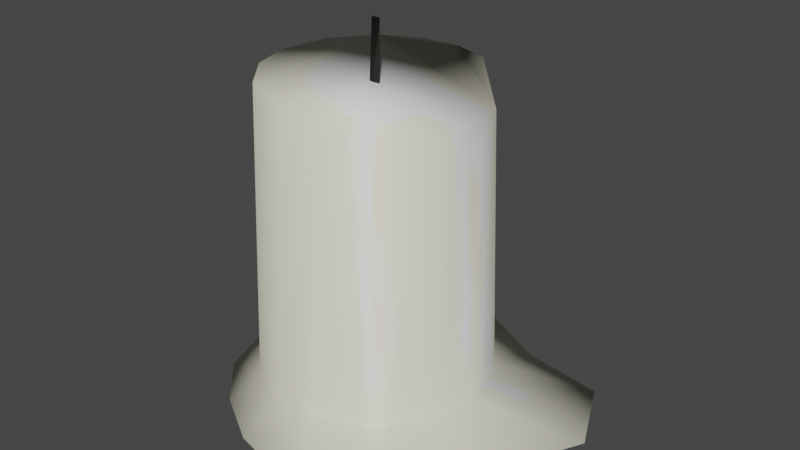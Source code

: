 # Source: candle.blend  (saved by Blender 2.93.20; exported with 4.5.12 LTS)
import bpy
from mathutils import Matrix  # noqa: F401  (used for matrix-valued properties, if any)

bpy.ops.wm.read_factory_settings(use_empty=True)
scene = bpy.context.scene
scene.name = 'Scene'

# ---- collections
col_collection = bpy.data.collections.new('Collection'); scene.collection.children.link(col_collection)

# ---- images (referenced by path relative to the original .blend; pixels are not part of the script)
import os
ASSET_DIR = os.environ.get("B2B_ASSET_DIR", "")  # directory of the original .blend (textures are referenced by path, not embedded)
HERE = os.path.dirname(os.path.abspath(__file__))  # packed textures are extracted next to this script under _unpacked/

def load_image(name, relpath, width, height, colorspace="sRGB"):
    """Load a texture the original file referenced (path relative to the .blend, or extracted next to this script)."""
    p = next((c for c in (os.path.join(HERE, relpath), os.path.join(ASSET_DIR, relpath)) if relpath and os.path.exists(c)), "")
    if p:
        img = bpy.data.images.load(p, check_existing=True)
        img.name = name
    else:  # same state as the original file: an image datablock whose file is absent (Cycles renders it pink)
        img = bpy.data.images.new(name, width, height)
        img.source = "FILE"
        img.filepath = "//" + (relpath or name)
    img.colorspace_settings.name = colorspace
    return img
img_candle_base = load_image('candle_base', '_unpacked/candle_base.38371c5a.png', 1024, 1024, 'sRGB')

# ---- materials (node trees are filled in below, after node groups)
mat_material_001 = bpy.data.materials.new('Material.001')
mat_material_001.use_transparent_shadow = False

# ---- material node trees
mat_material_001.use_nodes = True; mat_material_001.node_tree.nodes.clear()
_N = mat_material_001.node_tree.nodes; _L = mat_material_001.node_tree.links
n0 = _N.new('ShaderNodeBsdfPrincipled'); n0.name = 'Principled BSDF'; n0.location = (10, 300)
n0.distribution = 'GGX'
n0.subsurface_method = 'BURLEY'
n0.inputs[3].default_value = 1.45
n0.inputs[27].default_value = (0.0, 0.0, 0.0, 1.0)
n0.inputs[28].default_value = 1.0
n1 = _N.new('ShaderNodeOutputMaterial'); n1.name = 'Material Output'; n1.location = (300, 300)
n2 = _N.new('ShaderNodeTexImage'); n2.name = 'Image Texture'; n2.location = (-280, 260)
n2.image = img_candle_base
_L.new(n0.outputs[0], n1.inputs[0])
_L.new(n2.outputs[0], n0.inputs[0])
n1.is_active_output = True

# ---- world
world_world = bpy.data.worlds.new('World'); scene.world = world_world
world_world.use_nodes = True; world_world.node_tree.nodes.clear()
_N = world_world.node_tree.nodes; _L = world_world.node_tree.links
n0 = _N.new('ShaderNodeOutputWorld'); n0.name = 'World Output'; n0.location = (300, 300)
n1 = _N.new('ShaderNodeBackground'); n1.name = 'Background'; n1.location = (10, 300)
n1.inputs[0].default_value = (0.05088, 0.05088, 0.05088, 1.0)
_L.new(n1.outputs[0], n0.inputs[0])
n0.is_active_output = True
world_world.color = (0.05088, 0.05088, 0.05088)
world_world.use_sun_shadow = False
world_world.sun_shadow_jitter_overblur = 0.0

# ---- meshes
me_cylinder = bpy.data.meshes.new('Cylinder')
me_cylinder.from_pydata([(0.116, 0.9976, 1.968), (0.9511, 1.184, -0.003359), (0.4632, 0.8992, 1.963), (0.8493, 0.5715, 1.775), (1.75, 1.055, -0.003343), (2.082, 0.3369, -0.003394), (0.9808, 0.1951, 1.661), (0.993, -0.1562, 1.656), (1.606, -0.6196, -0.003343), (0.9236, -0.4316, 1.794), (1.354, -1.411, -0.00337), (0.6653, -0.7747, 1.962), (0.6479, -1.722, -0.003343), (0.2746, -0.966, 1.968), (-0.2419, -1.509, -0.003343), (-0.116, -0.9976, 1.968), (-0.7559, -1.201, -0.003343), (-0.5831, -0.8273, 1.968), (-1.164, -0.7736, -0.003343), (-0.8939, -0.4578, 1.968), (-1.372, -0.1311, -0.003343), (-1.001, -0.0809, 1.968), (-1.237, 0.5075, -0.003343), (-0.9252, 0.4105, 1.968), (-0.6864, 1.233, -0.003343), (-0.6234, 0.7874, 1.968), (0.234, 1.541, -0.003343), (-0.2746, 0.966, 1.968), (-0.0515, -0.01905, 1.701), (-0.07017, 0.05683, 2.262), (-0.0515, 0.06877, 1.701), (0.03632, 0.02486, 1.701), (0.01764, 0.05683, 2.262), (-1.102, -0.1125, 0.1262), (1.092, 0.01424, 0.126), (0.4989, 1.002, 0.1238), (-0.543, 0.9569, 0.1239), (-0.412, -1.01, 0.1282), (0.5747, -0.9246, 0.128), (-0.1871, 1.087, 0.1236), (-1.036, 0.4177, 0.1251), (-0.677, -0.8744, 0.1279), (0.174, -1.081, 0.1283), (1.007, -0.435, 0.1269), (0.6423, 0.8799, 0.1241), (-0.05625, 1.097, 0.1236), (1.039, 0.2917, 0.1254), (0.04226, -1.092, 0.1284), (0.8024, -0.7329, 0.1276), (1.088, 0.1541, 0.1257), (0.3826, 1.035, 0.1238), (-0.6599, 0.8971, 0.1241), (0.912, 0.6182, 0.1247), (-0.2545, -1.068, 0.1283), (0.7065, -0.8601, 0.1279), (-0.9747, -0.523, 0.1271)], [], [(0, 50, 45), (1, 44, 52, 4), (4, 52, 46, 5), (9, 48, 43), (13, 42, 38), (15, 53, 47), (17, 41, 37), (27, 39, 36), (29, 30, 28), (31, 28, 30), (0, 2, 35, 50), (1, 35, 44), (3, 6, 49, 46), (6, 7, 34, 49), (18, 16, 41, 55), (9, 11, 54, 48), (11, 13, 38, 54), (13, 15, 47, 42), (15, 17, 37, 53), (20, 18, 55, 33), (22, 20, 33, 40), (24, 22, 40, 51), (25, 27, 36, 51), (20, 22, 24, 26, 1, 4, 5, 8, 10, 12, 14, 16, 18), (6, 3, 2, 0, 27, 25, 23, 21, 19, 17, 15, 13, 11, 9, 7), (27, 0, 45, 39), (32, 31, 30, 29), (28, 31, 32, 29), (8, 5, 34, 43), (49, 34, 5), (48, 54, 10), (42, 47, 12), (33, 55, 19, 21), (51, 40, 23, 25), (39, 45, 26), (45, 50, 1, 26), (46, 52, 3), (38, 42, 12, 10), (37, 41, 16, 14), (50, 35, 1), (46, 49, 5), (55, 41, 17, 19), (54, 38, 10), (53, 37, 14), (40, 33, 21, 23), (51, 36, 24), (43, 34, 7, 9), (52, 44, 3), (43, 48, 10, 8), (47, 53, 14, 12), (36, 39, 26, 24), (44, 35, 2, 3)])
me_cylinder.polygons.foreach_set('use_smooth', [1, 1, 1, 1, 1, 1, 1, 1, 0, 0, 1, 1, 1, 1, 1, 1, 1, 1, 1, 1, 1, 1, 1, 1, 1, 1, 0, 0, 1, 1, 1, 1, 1, 1, 1, 1, 1, 1, 1, 1, 1, 1, 1, 1, 1, 1, 1, 1, 1, 1, 1, 1])
_uv = me_cylinder.uv_layers.new(name='UVMap')
_uv.uv.foreach_set('vector', [0.1346, 0.3384, 0.1732, 0.5689, 0.1081, 0.5688, 0.8328, 0.3364, 0.8241, 0.4378, 0.8064, 0.4379, 0.8061, 0.3363, 0.8061, 0.3363, 0.8064, 0.4379, 0.7555, 0.4379, 0.7291, 0.3362, 0.641, 0.6419, 0.6124, 0.4392, 0.6468, 0.439, 0.7288, 0.9977, 0.7109, 0.768, 0.7735, 0.7683, 0.6646, 0.9976, 0.6478, 0.768, 0.6912, 0.768, 0.604, 0.9979, 0.5993, 0.7682, 0.6292, 0.7681, 0.07093, 0.3386, 0.0887, 0.5689, 0.03807, 0.5693, 0.2529, 0.4388, 0.24, 0.341, 0.2658, 0.3384, 0.266, 0.4572, 0.24, 0.4702, 0.24, 0.4442, 0.1346, 0.3384, 0.1927, 0.3401, 0.1909, 0.5692, 0.1732, 0.5689, 0.1901, 0.6703, 0.1909, 0.5692, 0.2056, 0.5648, 0.807, 0.6363, 0.7444, 0.6169, 0.7346, 0.4377, 0.7555, 0.4379, 0.7444, 0.6169, 0.6864, 0.6169, 0.7136, 0.4381, 0.7346, 0.4377, 0.3977, 0.668, 0.3454, 0.6683, 0.3467, 0.5664, 0.3993, 0.5662, 0.641, 0.6419, 0.5966, 0.6619, 0.5974, 0.4368, 0.6124, 0.4392, 0.7969, 0.9945, 0.7288, 0.9977, 0.7735, 0.7683, 0.7944, 0.7676, 0.7288, 0.9977, 0.6646, 0.9976, 0.6912, 0.768, 0.7109, 0.768, 0.6646, 0.9976, 0.604, 0.9979, 0.6292, 0.7681, 0.6478, 0.768, 0.4604, 0.6678, 0.3977, 0.668, 0.3993, 0.5662, 0.4622, 0.5662, 0.537, 0.668, 0.4604, 0.6678, 0.4622, 0.5662, 0.5393, 0.5665, 0.5925, 0.6684, 0.537, 0.668, 0.5393, 0.5665, 0.5925, 0.5671, 0.01592, 0.3392, 0.07093, 0.3386, 0.03807, 0.5693, 0.02127, 0.5694, 0.567, 0.3184, 0.4894, 0.3303, 0.4007, 0.2962, 0.3498, 0.2329, 0.3403, 0.1391, 0.373, 0.06186, 0.4374, 0.01556, 0.5174, 0.002032, 0.5928, 0.03097, 0.6525, 0.1012, 0.6662, 0.1641, 0.6548, 0.2275, 0.6199, 0.2817, 0.1839, 0.3343, 0.1188, 0.3297, 0.04771, 0.2827, 0.01571, 0.2327, 0.002032, 0.1699, 0.01348, 0.1066, 0.06001, 0.04332, 0.132, 0.005797, 0.1964, 0.004622, 0.2675, 0.03783, 0.3184, 0.101, 0.3321, 0.1638, 0.3206, 0.2343, 0.2812, 0.2953, 0.2397, 0.3181, 0.07093, 0.3386, 0.1346, 0.3384, 0.1081, 0.5688, 0.0887, 0.5689, 0.3256, 0.34, 0.3256, 0.4389, 0.2997, 0.4373, 0.2997, 0.3384, 0.3254, 0.5417, 0.2997, 0.5428, 0.2997, 0.4441, 0.3254, 0.443, 0.6497, 0.3363, 0.7291, 0.3362, 0.7136, 0.4381, 0.6468, 0.439, 0.7346, 0.4377, 0.7136, 0.4381, 0.7291, 0.3362, 0.6124, 0.4392, 0.5974, 0.4368, 0.5978, 0.3365, 0.7109, 0.768, 0.6912, 0.768, 0.703, 0.666, 0.4622, 0.5662, 0.3993, 0.5662, 0.4031, 0.3363, 0.4662, 0.3362, 0.5925, 0.5671, 0.5393, 0.5665, 0.5445, 0.3364, 0.5925, 0.3367, 0.0887, 0.5689, 0.1081, 0.5688, 0.09651, 0.6701, 0.1081, 0.5688, 0.1732, 0.5689, 0.1901, 0.6703, 0.09651, 0.6701, 0.7555, 0.4379, 0.8064, 0.4379, 0.807, 0.6363, 0.7735, 0.7683, 0.7109, 0.768, 0.703, 0.666, 0.7933, 0.6665, 0.6292, 0.7681, 0.5993, 0.7682, 0.5973, 0.6663, 0.6404, 0.666, 0.1732, 0.5689, 0.1909, 0.5692, 0.1901, 0.6703, 0.7555, 0.4379, 0.7346, 0.4377, 0.7291, 0.3362, 0.3993, 0.5662, 0.3467, 0.5664, 0.3495, 0.3366, 0.4031, 0.3363, 0.7944, 0.7676, 0.7735, 0.7683, 0.7933, 0.6665, 0.6478, 0.768, 0.6292, 0.7681, 0.6404, 0.666, 0.5393, 0.5665, 0.4622, 0.5662, 0.4662, 0.3362, 0.5445, 0.3364, 0.02127, 0.5694, 0.03807, 0.5693, 0.02362, 0.6707, 0.6468, 0.439, 0.7136, 0.4381, 0.6864, 0.6169, 0.641, 0.6419, 0.8064, 0.4379, 0.8241, 0.4378, 0.807, 0.6363, 0.6468, 0.439, 0.6124, 0.4392, 0.5978, 0.3365, 0.6497, 0.3363, 0.6912, 0.768, 0.6478, 0.768, 0.6404, 0.666, 0.703, 0.666, 0.03807, 0.5693, 0.0887, 0.5689, 0.09651, 0.6701, 0.02362, 0.6707, 0.2056, 0.5648, 0.1909, 0.5692, 0.1927, 0.3401, 0.2359, 0.3583])
me_cylinder.materials.append(mat_material_001)
me_cylinder.use_remesh_fix_poles = True
me_cylinder.use_remesh_preserve_attributes = False
me_cylinder.use_paint_bone_selection = False
me_cylinder.use_paint_mask = True
me_cylinder.update()

# ---- objects
ob_cylinder = bpy.data.objects.new('Cylinder', me_cylinder)

# ---- transforms, parenting, visibility, modifiers, constraints
ob_cylinder.location = (0.0, 0.0, 0.0)
ob_cylinder.scale = (1.0, 1.0, 1.527)

# ---- collection membership
col_collection.objects.link(ob_cylinder)

# ---- scene / render settings (as saved in the file)
scene.frame_start = 1; scene.frame_end = 250; scene.frame_set(1)
scene.render.engine = 'BLENDER_EEVEE_NEXT'
scene.cycles.use_denoising = False
scene.cycles.samples = 128
scene.cycles.sampling_pattern = 'TABULATED_SOBOL'
scene.cycles.use_adaptive_sampling = False
scene.cycles.use_light_tree = False
scene.view_settings.view_transform = 'Filmic'
bpy.context.view_layer.update()

# ---- added for rendering (the .blend has no active camera and no usable light): camera, sun
cam_auto = bpy.data.cameras.new('AutoCamera')
cam_auto.lens = 50.0
cam_auto.sensor_width = 36.0
cam_auto.clip_end = 1000.0
ob_auto_camera = bpy.data.objects.new('AutoCamera', cam_auto)
scene.collection.objects.link(ob_auto_camera)
ob_auto_camera.location = (5.79233, -6.61526, 6.07387)
ob_auto_camera.rotation_euler = (1.09748, -7.21219e-08, 0.694738)
scene.camera = ob_auto_camera
light_auto_sun = bpy.data.lights.new('AutoSun', 'SUN')
light_auto_sun.energy = 3.0
light_auto_sun.angle = 0.0523599
ob_auto_sun = bpy.data.objects.new('AutoSun', light_auto_sun)
scene.collection.objects.link(ob_auto_sun)
ob_auto_sun.rotation_euler = (0.872665, 0.174533, 0.523599)
bpy.context.view_layer.update()
